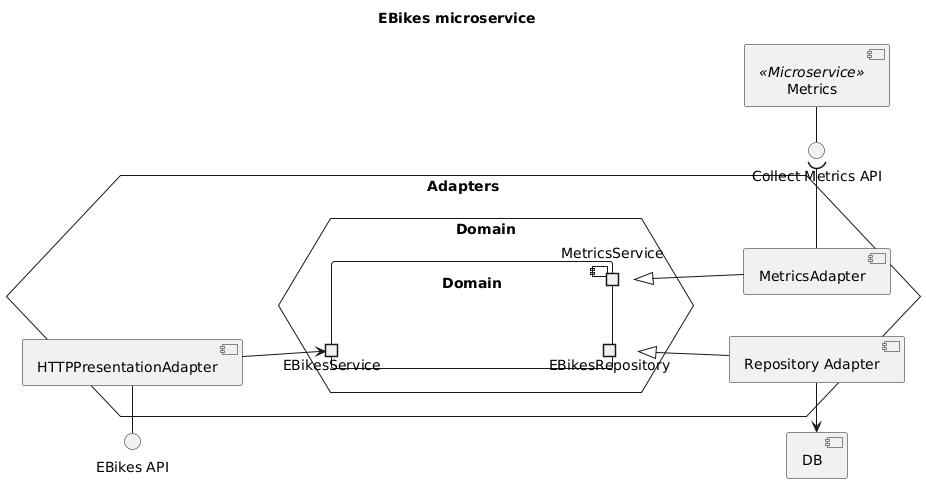

The diagram above was rendered by PlantUML. Its source (embedded in the PNG):
@startuml ebikes-components

title "EBikes microservice"

left to right direction

component "DB"
interface "EBikes API" as EBikesAPI
interface "Collect Metrics API" as CollectMetricsAPI

hexagon Adapters {
    hexagon Domain as DomainHex {
        component Domain {
            portout "EBikesRepository" as Repo
            portout MetricsService
            portin EBikesService
        }
    }

    component "Repository Adapter" as RepoAdapter
    RepoAdapter -u-|> Repo
    RepoAdapter -l-> DB

    component MetricsAdapter
    MetricsAdapter -u-|> MetricsService
    MetricsAdapter -r-( CollectMetricsAPI

    component "HTTPPresentationAdapter" as HTTPAdapter
    HTTPAdapter -d-> EBikesService
    HTTPAdapter -l-() EBikesAPI
}

component "Metrics" as Metrics <<Microservice>>
Metrics -r-() CollectMetricsAPI

@enduml